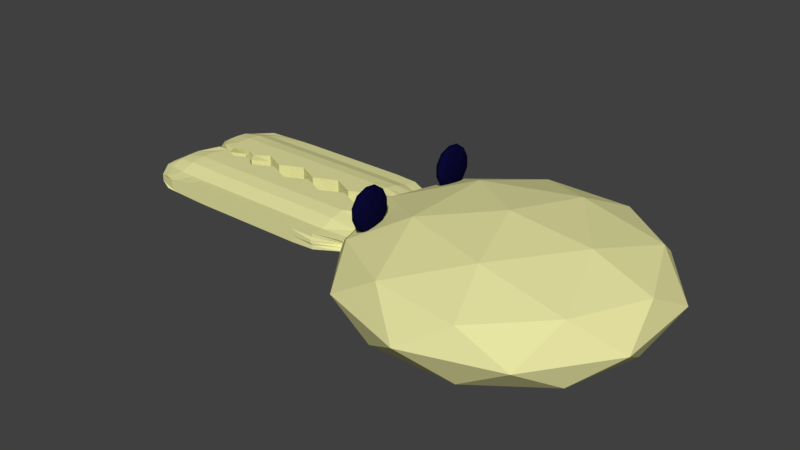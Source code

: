 # Source: fermentation_yeast_test.blend  (saved by Blender 2.78.0; exported with 4.5.12 LTS)
import bpy
from mathutils import Matrix  # noqa: F401  (used for matrix-valued properties, if any)

bpy.ops.wm.read_factory_settings(use_empty=True)
scene = bpy.context.scene
scene.name = 'Scene'

# ---- collections
col_collection_1 = bpy.data.collections.new('Collection 1'); scene.collection.children.link(col_collection_1)

# ---- materials (node trees are filled in below, after node groups)
mat_material_001 = bpy.data.materials.new('Material.001')
mat_material_001.alpha_threshold = 0.0
mat_material_001.use_transparent_shadow = False
mat_material_001.diffuse_color = (0.8, 0.7796, 0.3606, 1.0)
mat_material_001.roughness = 0.5
mat_material_002 = bpy.data.materials.new('Material.002')
mat_material_002.alpha_threshold = 0.0
mat_material_002.use_transparent_shadow = False
mat_material_002.diffuse_color = (0.8, 0.7796, 0.3606, 1.0)
mat_material_002.roughness = 0.5
mat_yeast_eyes = bpy.data.materials.new('yeast_eyes')
mat_yeast_eyes.alpha_threshold = 0.0
mat_yeast_eyes.use_transparent_shadow = False
mat_yeast_eyes.diffuse_color = (0.003094, 0.002734, 0.03106, 1.0)
mat_yeast_eyes.roughness = 0.5
mat_yeast_eyes.specular_intensity = 0.02083

# ---- material node trees

# ---- world
world_world = bpy.data.worlds.new('World'); scene.world = world_world
world_world.color = (0.05088, 0.05088, 0.05088)
world_world.use_sun_shadow = False
world_world.sun_shadow_jitter_overblur = 0.0
world_world.cycles.sampling_method = 'MANUAL'

# ---- meshes
me_icosphere = bpy.data.meshes.new('Icosphere')
me_icosphere.from_pydata([(1.192e-07, -4.967e-09, -0.3843), (0.7236, -0.5257, -0.1719), (-0.2764, -0.8506, -0.1719), (-0.8944, -4.967e-09, -0.1719), (-0.2764, 0.8506, -0.1719), (0.7236, 0.5257, -0.1719), (0.2764, -0.8506, 0.1719), (-0.7236, -0.5257, 0.1719), (-0.7236, 0.5257, 0.1719), (0.2764, 0.8506, 0.1719), (0.8944, -4.967e-09, 0.1719), (1.192e-07, -4.967e-09, 0.3843), (-0.1625, -0.5, -0.3269), (0.4253, -0.309, -0.3269), (0.2629, -0.809, -0.2021), (0.8506, -4.967e-09, -0.2021), (0.4253, 0.309, -0.3269), (-0.5257, -4.967e-09, -0.3269), (-0.6882, -0.5, -0.2021), (-0.1625, 0.5, -0.3269), (-0.6882, 0.5, -0.2021), (0.2629, 0.809, -0.2021), (0.9511, -0.309, 1.043e-07), (0.9511, 0.309, 1.043e-07), (1.192e-07, -1.0, 1.043e-07), (0.5878, -0.809, 1.043e-07), (-0.9511, -0.309, 1.043e-07), (-0.5878, -0.809, 1.043e-07), (-0.5878, 0.809, 1.043e-07), (-0.9511, 0.309, 1.043e-07), (0.5878, 0.809, 1.043e-07), (1.192e-07, 1.0, 1.043e-07), (0.6882, -0.5, 0.2021), (-0.2629, -0.809, 0.2021), (-0.8506, -4.967e-09, 0.2021), (-0.2629, 0.809, 0.2021), (0.6882, 0.5, 0.2021), (0.1625, -0.5, 0.3269), (0.5257, -4.967e-09, 0.3269), (-0.4253, -0.309, 0.3269), (-0.4253, 0.309, 0.3269), (0.1625, 0.5, 0.3269), (-2.334, 0.02933, -0.07684), (-2.334, 0.02907, 0.1244), (-2.332, 0.4848, -0.02075), (-2.332, 0.4848, 0.06555), (-0.7614, 0.06788, -0.05293), (-0.7614, 0.06788, 0.1027), (-0.8163, 0.3011, -0.01338), (-0.8163, 0.3011, 0.05956), (-2.417, 0.367, -0.02537), (-2.417, 0.2949, -0.05223), (-2.416, 0.2208, -0.05944), (-2.417, 0.1465, -0.05944), (-2.404, 0.05252, -0.03165), (-2.404, 0.05252, 0.004559), (-2.404, 0.05252, 0.04077), (-2.404, 0.05252, 0.07697), (-2.416, 0.1461, 0.1047), (-2.416, 0.2207, 0.1047), (-2.416, 0.295, 0.09829), (-2.417, 0.3673, 0.0743), (-2.402, 0.4635, 0.04261), (-2.402, 0.4635, 0.02589), (-2.402, 0.4634, 0.01108), (-2.402, 0.4637, -0.004295), (-1.043, 0.4746, -0.03113), (-1.353, 0.4836, -0.03426), (-1.656, 0.4852, -0.03426), (-1.959, 0.4869, -0.03426), (-1.959, 0.4869, 0.07539), (-1.656, 0.4852, 0.07539), (-1.353, 0.4836, 0.07539), (-1.043, 0.4746, 0.07298), (-0.8139, 0.2917, 0.03784), (-0.8075, 0.2657, 0.02689), (-0.8075, 0.2657, 0.02011), (-0.8139, 0.2917, 0.008924), (-0.7614, 0.14, -0.03684), (-0.7705, 0.2087, -0.02434), (-0.8054, 0.2623, -0.02008), (-0.812, 0.2765, -0.01859), (-0.812, 0.2765, 0.06452), (-0.8054, 0.2623, 0.06659), (-0.7705, 0.2087, 0.07506), (-0.7614, 0.14, 0.08864), (-0.766, 0.08753, 0.06434), (-0.7713, 0.1106, 0.03488), (-0.7713, 0.1106, 0.01416), (-0.766, 0.08753, -0.01485), (-1.961, 0.0921, -0.07722), (-1.658, 0.09533, -0.07722), (-1.355, 0.09365, -0.07722), (-1.052, 0.09197, -0.07722), (-1.052, 0.09197, 0.1268), (-1.355, 0.09365, 0.1268), (-1.658, 0.09533, 0.1268), (-1.961, 0.0921, 0.1268), (-1.046, 0.3866, 0.08048), (-1.051, 0.2967, 0.112), (-1.052, 0.2041, 0.1268), (-1.052, 0.1116, 0.1268), (-1.354, 0.391, 0.08372), (-1.354, 0.2984, 0.1141), (-1.355, 0.2058, 0.1268), (-1.355, 0.1133, 0.1268), (-1.657, 0.3927, 0.08372), (-1.657, 0.3001, 0.1141), (-1.658, 0.2075, 0.1268), (-1.658, 0.1149, 0.1268), (-1.96, 0.3943, 0.08372), (-1.96, 0.3018, 0.1141), (-1.961, 0.2092, 0.1268), (-1.961, 0.1166, 0.1268), (-1.96, 0.3943, -0.02939), (-1.96, 0.3018, -0.06261), (-1.961, 0.2092, -0.07722), (-1.961, 0.1166, -0.07722), (-1.657, 0.3927, -0.02939), (-1.657, 0.3001, -0.06261), (-1.658, 0.2075, -0.07722), (-1.658, 0.1149, -0.07722), (-1.354, 0.391, -0.02939), (-1.354, 0.2984, -0.06261), (-1.355, 0.2058, -0.07722), (-1.355, 0.1133, -0.07722), (-1.046, 0.3866, -0.02651), (-1.051, 0.2967, -0.06023), (-1.052, 0.2041, -0.07722), (-1.052, 0.1116, -0.07722), (-1.052, 0.09197, -0.03642), (-1.355, 0.09365, -0.03642), (-1.658, 0.09533, -0.03642), (-1.961, 0.0921, -0.03642), (-1.052, 0.09197, 0.004372), (-1.355, 0.09365, 0.004372), (-1.658, 0.09533, 0.004372), (-1.961, 0.0921, 0.004372), (-1.052, 0.09197, 0.04517), (-1.355, 0.09365, 0.04517), (-1.658, 0.09533, 0.04517), (-1.961, 0.0921, 0.04517), (-1.052, 0.09197, 0.08596), (-1.355, 0.09365, 0.08596), (-1.658, 0.09533, 0.08596), (-1.961, 0.0921, 0.08596), (-0.8102, 0.2706, 0.003691), (-0.8047, 0.2585, 0.003689), (-0.775, 0.213, -0.0003831), (-0.7667, 0.1534, -0.00578), (-0.8048, 0.2519, 0.02121), (-0.8022, 0.2458, 0.02124), (-0.7893, 0.2267, 0.02039), (-0.7782, 0.1818, 0.01766), (-0.8048, 0.2519, 0.02664), (-0.8022, 0.2458, 0.02705), (-0.7893, 0.2267, 0.02801), (-0.7782, 0.1818, 0.031), (-0.8102, 0.2706, 0.04292), (-0.8047, 0.2585, 0.04322), (-0.775, 0.213, 0.05035), (-0.7667, 0.1534, 0.05638), (-1.959, 0.4869, -0.01029), (-1.656, 0.4852, -0.01029), (-1.353, 0.4836, -0.01029), (-1.042, 0.4734, -0.007673), (-1.959, 0.4869, 0.01), (-1.656, 0.4852, 0.01), (-1.353, 0.4836, 0.01), (-1.05, 0.4819, 0.01047), (-1.959, 0.4869, 0.02917), (-1.656, 0.4852, 0.02917), (-1.353, 0.4836, 0.02917), (-1.05, 0.4819, 0.02967), (-1.959, 0.4869, 0.04981), (-1.656, 0.4852, 0.04981), (-1.353, 0.4836, 0.04981), (-1.042, 0.4734, 0.0481), (-2.495, 0.1716, -0.01698), (-2.495, 0.2295, -0.01698), (-2.494, 0.2874, -0.01683), (-2.494, 0.3453, -0.009278), (-2.495, 0.1716, 0.008545), (-2.495, 0.2295, 0.008545), (-2.494, 0.2874, 0.008545), (-2.494, 0.3453, 0.01167), (-2.495, 0.1716, 0.03407), (-2.495, 0.2295, 0.03407), (-2.494, 0.2874, 0.03407), (-2.494, 0.3453, 0.03106), (-2.495, 0.1716, 0.05959), (-2.495, 0.2295, 0.05959), (-2.494, 0.2874, 0.05948), (-2.494, 0.3453, 0.05306), (-2.144, 0.4879, -0.02781), (-2.146, 0.07411, 0.1262), (-2.144, 0.4879, 0.07004), (-2.146, 0.07411, -0.07772), (-2.178, 0.3955, 0.08446), (-2.178, 0.303, 0.1146), (-2.179, 0.2104, 0.1257), (-2.179, 0.1178, 0.1257), (-2.178, 0.3955, -0.03103), (-2.178, 0.303, -0.0655), (-2.179, 0.2104, -0.07823), (-2.179, 0.1178, -0.07823), (-2.177, 0.07428, -0.0374), (-2.177, 0.07428, 0.003399), (-2.177, 0.07428, 0.04419), (-2.177, 0.07428, 0.08499), (-2.175, 0.4881, -0.009506), (-2.175, 0.4881, 0.009512), (-2.175, 0.4881, 0.02755), (-2.175, 0.4881, 0.0473), (-1.808, 0.4861, -0.03426), (-1.808, 0.4861, 0.07539), (-1.81, 0.0232, -0.07722), (-1.81, 0.0232, 0.1268), (-1.808, 0.3935, 0.08372), (-1.809, 0.3009, 0.1141), (-1.809, 0.2083, 0.1268), (-1.81, 0.1158, 0.1268), (-1.808, 0.3935, -0.02939), (-1.809, 0.3009, -0.06261), (-1.809, 0.2083, -0.07722), (-1.81, 0.1158, -0.07722), (-1.81, 0.0232, -0.03642), (-1.81, 0.0232, 0.004372), (-1.81, 0.0232, 0.04517), (-1.81, 0.0232, 0.08596), (-1.808, 0.4861, -0.01029), (-1.808, 0.4861, 0.01), (-1.808, 0.4861, 0.02917), (-1.808, 0.4861, 0.04981), (-1.505, 0.4844, -0.03426), (-1.505, 0.4844, 0.07539), (-1.507, 0.02152, -0.07722), (-1.507, 0.02152, 0.1268), (-1.505, 0.3918, 0.08372), (-1.506, 0.2992, 0.1141), (-1.506, 0.2067, 0.1268), (-1.507, 0.1141, 0.1268), (-1.505, 0.3918, -0.02939), (-1.506, 0.2992, -0.06261), (-1.506, 0.2067, -0.07722), (-1.507, 0.1141, -0.07722), (-1.507, 0.02152, -0.03642), (-1.507, 0.02152, 0.004372), (-1.507, 0.02152, 0.04517), (-1.507, 0.02152, 0.08596), (-1.505, 0.4844, -0.01029), (-1.505, 0.4844, 0.01), (-1.505, 0.4844, 0.02917), (-1.505, 0.4844, 0.04981), (-1.202, 0.4827, -0.03426), (-1.202, 0.4827, 0.07539), (-1.204, 0.01984, -0.07722), (-1.204, 0.01984, 0.1268), (-1.202, 0.3901, 0.08372), (-1.203, 0.2976, 0.1141), (-1.203, 0.205, 0.1268), (-1.204, 0.1124, 0.1268), (-1.202, 0.3901, -0.02939), (-1.203, 0.2976, -0.06261), (-1.203, 0.205, -0.07722), (-1.204, 0.1124, -0.07722), (-1.204, 0.01984, -0.03642), (-1.204, 0.01984, 0.004372), (-1.204, 0.01984, 0.04517), (-1.204, 0.01984, 0.08596), (-1.202, 0.4827, -0.01029), (-1.202, 0.4827, 0.01), (-1.202, 0.4827, 0.02917), (-1.202, 0.4827, 0.04981), (-0.8769, 0.4053, 0.05857), (-0.8979, 0.02545, -0.07382), (-0.8769, 0.4053, -0.0124), (-0.8979, 0.02545, 0.1234), (-0.8937, 0.35, 0.06123), (-0.8861, 0.279, 0.07251), (-0.8911, 0.2062, 0.09125), (-0.8974, 0.1151, 0.1213), (-0.8937, 0.35, -0.01165), (-0.8861, 0.279, -0.02364), (-0.8911, 0.2062, -0.0395), (-0.8974, 0.1151, -0.07161), (-0.8971, 0.02723, -0.03389), (-0.9013, 0.01819, 0.004375), (-0.9013, 0.01819, 0.04516), (-0.8971, 0.02723, 0.08343), (-0.8684, 0.3865, 0.006711), (-0.8592, 0.3664, 0.0174), (-0.8592, 0.3664, 0.02906), (-0.8684, 0.3865, 0.03948), (-2.052, 0.4874, 0.07367), (-2.054, 0.02455, -0.07747), (-2.069, 0.3949, 0.08365), (-2.069, 0.3024, 0.114), (-2.07, 0.2098, 0.1262), (-2.07, 0.1172, 0.1262), (-2.067, 0.4875, -0.01021), (-2.067, 0.4875, 0.00971), (-2.067, 0.4875, 0.02854), (-2.067, 0.4875, 0.04889), (-2.052, 0.4874, -0.03258), (-2.054, 0.02455, 0.1265), (-2.069, 0.3949, -0.0297), (-2.069, 0.3024, -0.06361), (-2.07, 0.2098, -0.07773), (-2.07, 0.1172, -0.07773), (-2.07, 0.02463, -0.03691), (-2.07, 0.02463, 0.003886), (-2.07, 0.02463, 0.04468), (-2.07, 0.02463, 0.08548), (-2.236, 0.4884, -0.02145), (-2.239, 0.02557, 0.126), (-2.288, 0.3958, -0.03266), (-2.288, 0.3035, -0.06697), (-2.288, 0.211, -0.07871), (-2.289, 0.1185, -0.07871), (-2.285, 0.02583, -0.03788), (-2.285, 0.02583, 0.002913), (-2.285, 0.02583, 0.04371), (-2.285, 0.02583, 0.0845), (-2.236, 0.4884, 0.06664), (-2.239, 0.02557, -0.07798), (-2.287, 0.3959, 0.08488), (-2.288, 0.3036, 0.1149), (-2.288, 0.211, 0.1252), (-2.289, 0.1184, 0.1252), (-2.282, 0.4887, -0.00859), (-2.282, 0.4887, 0.009443), (-2.282, 0.4887, 0.02668), (-2.282, 0.4887, 0.04585), (-2.333, -0.01679, 0.1254), (-2.333, -0.01653, -0.07586), (-2.334, -0.4722, 0.06929), (-2.334, -0.4722, -0.01701), (-0.7612, -0.06405, 0.1015), (-0.7612, -0.06405, -0.05416), (-0.8173, -0.2969, 0.06192), (-0.8173, -0.2969, -0.01102), (-2.419, -0.354, 0.07391), (-2.418, -0.2819, 0.1008), (-2.417, -0.2078, 0.108), (-2.417, -0.1335, 0.108), (-2.404, -0.03959, 0.08019), (-2.404, -0.03959, 0.04398), (-2.404, -0.03959, 0.007774), (-2.404, -0.03959, -0.02843), (-2.417, -0.1331, -0.05616), (-2.417, -0.2077, -0.05616), (-2.417, -0.282, -0.04975), (-2.418, -0.3543, -0.02577), (-2.404, -0.4505, 0.005929), (-2.404, -0.4506, 0.02265), (-2.404, -0.4504, 0.03746), (-2.404, -0.4508, 0.05283), (-1.045, -0.4692, 0.07967), (-1.355, -0.4764, 0.0828), (-1.658, -0.4764, 0.0828), (-1.961, -0.4764, 0.0828), (-1.961, -0.4764, -0.02685), (-1.658, -0.4764, -0.02685), (-1.355, -0.4764, -0.02685), (-1.045, -0.4692, -0.02444), (-0.8149, -0.2876, 0.0107), (-0.8083, -0.2616, 0.02165), (-0.8083, -0.2616, 0.02843), (-0.8149, -0.2876, 0.03962), (-0.7615, -0.1361, 0.08538), (-0.771, -0.2048, 0.07288), (-0.8062, -0.2582, 0.06862), (-0.8128, -0.2724, 0.06713), (-0.8128, -0.2724, -0.01598), (-0.8062, -0.2582, -0.01805), (-0.771, -0.2048, -0.02652), (-0.7615, -0.1361, -0.0401), (-0.7658, -0.08368, -0.01581), (-0.7713, -0.1067, 0.01366), (-0.7713, -0.1067, 0.03438), (-0.7658, -0.08368, 0.06339), (-1.961, -0.08163, 0.1258), (-1.658, -0.08653, 0.1258), (-1.355, -0.08653, 0.1258), (-1.052, -0.08653, 0.1258), (-1.052, -0.08653, -0.07822), (-1.355, -0.08653, -0.07822), (-1.658, -0.08653, -0.07822), (-1.961, -0.08163, -0.07822), (-1.048, -0.3812, -0.03194), (-1.052, -0.2913, -0.06346), (-1.052, -0.1987, -0.07822), (-1.052, -0.1061, -0.07822), (-1.355, -0.3839, -0.03518), (-1.355, -0.2913, -0.06555), (-1.355, -0.1987, -0.07822), (-1.355, -0.1061, -0.07822), (-1.658, -0.3839, -0.03518), (-1.658, -0.2913, -0.06555), (-1.658, -0.1987, -0.07822), (-1.658, -0.1061, -0.07822), (-1.961, -0.3839, -0.03518), (-1.961, -0.2913, -0.06555), (-1.961, -0.1987, -0.07822), (-1.961, -0.1061, -0.07822), (-1.961, -0.3839, 0.07793), (-1.961, -0.2913, 0.1112), (-1.961, -0.1987, 0.1258), (-1.961, -0.1061, 0.1258), (-1.658, -0.3839, 0.07793), (-1.658, -0.2913, 0.1112), (-1.658, -0.1987, 0.1258), (-1.658, -0.1061, 0.1258), (-1.355, -0.3839, 0.07793), (-1.355, -0.2913, 0.1112), (-1.355, -0.1987, 0.1258), (-1.355, -0.1061, 0.1258), (-1.048, -0.3812, 0.07505), (-1.052, -0.2913, 0.1088), (-1.052, -0.1987, 0.1258), (-1.052, -0.1061, 0.1258), (-1.052, -0.08653, 0.08496), (-1.355, -0.08653, 0.08496), (-1.658, -0.08653, 0.08496), (-1.961, -0.08163, 0.08496), (-1.052, -0.08653, 0.04417), (-1.355, -0.08653, 0.04417), (-1.658, -0.08653, 0.04417), (-1.961, -0.08163, 0.04417), (-1.052, -0.08653, 0.003373), (-1.355, -0.08653, 0.003373), (-1.658, -0.08653, 0.003373), (-1.961, -0.08163, 0.003373), (-1.052, -0.08653, -0.03742), (-1.355, -0.08653, -0.03742), (-1.658, -0.08653, -0.03742), (-1.961, -0.08163, -0.03742), (-0.8111, -0.2665, 0.04485), (-0.8055, -0.2544, 0.04485), (-0.7755, -0.2091, 0.04892), (-0.767, -0.1495, 0.05432), (-0.8055, -0.2479, 0.02733), (-0.8029, -0.2418, 0.0273), (-0.7899, -0.2227, 0.02815), (-0.7785, -0.1779, 0.03088), (-0.8055, -0.2479, 0.0219), (-0.8029, -0.2418, 0.02149), (-0.7899, -0.2227, 0.02053), (-0.7785, -0.1779, 0.01754), (-0.8111, -0.2665, 0.005621), (-0.8055, -0.2544, 0.005324), (-0.7755, -0.2091, -0.001813), (-0.767, -0.1495, -0.00784), (-1.961, -0.4764, 0.05883), (-1.658, -0.4764, 0.05883), (-1.355, -0.4764, 0.05883), (-1.044, -0.468, 0.05621), (-1.961, -0.4764, 0.03854), (-1.658, -0.4764, 0.03854), (-1.355, -0.4764, 0.03854), (-1.052, -0.4764, 0.03807), (-1.961, -0.4764, 0.01937), (-1.658, -0.4764, 0.01937), (-1.355, -0.4764, 0.01937), (-1.052, -0.4764, 0.01887), (-1.961, -0.4764, -0.001268), (-1.658, -0.4764, -0.001268), (-1.355, -0.4764, -0.001268), (-1.044, -0.468, 0.0004368), (-2.495, -0.1581, 0.06552), (-2.495, -0.216, 0.06552), (-2.495, -0.274, 0.06536), (-2.495, -0.3319, 0.05782), (-2.495, -0.1581, 0.03999), (-2.495, -0.216, 0.03999), (-2.495, -0.274, 0.03999), (-2.495, -0.3319, 0.03687), (-2.495, -0.1581, 0.01447), (-2.495, -0.216, 0.01447), (-2.495, -0.274, 0.01447), (-2.495, -0.3319, 0.01747), (-2.495, -0.1581, -0.01105), (-2.495, -0.216, -0.01105), (-2.495, -0.274, -0.01094), (-2.495, -0.3319, -0.004523), (-2.146, -0.4764, 0.07635), (-2.146, -0.06261, -0.07771), (-2.146, -0.4764, -0.0215), (-2.146, -0.06261, 0.1263), (-2.179, -0.3839, -0.03592), (-2.179, -0.2913, -0.06608), (-2.179, -0.1987, -0.0772), (-2.179, -0.1061, -0.0772), (-2.179, -0.3839, 0.07957), (-2.179, -0.2913, 0.114), (-2.179, -0.1987, 0.1268), (-2.179, -0.1061, 0.1268), (-2.177, -0.06261, 0.08594), (-2.177, -0.06261, 0.04514), (-2.177, -0.06261, 0.004346), (-2.177, -0.06261, -0.03645), (-2.177, -0.4764, 0.05805), (-2.177, -0.4764, 0.03903), (-2.177, -0.4764, 0.02098), (-2.177, -0.4764, 0.001241), (-1.81, -0.4764, 0.0828), (-1.81, -0.4764, -0.02685), (-1.81, -0.01356, 0.1258), (-1.81, -0.01356, -0.07822), (-1.81, -0.3839, -0.03518), (-1.81, -0.2913, -0.06555), (-1.81, -0.1987, -0.07822), (-1.81, -0.1061, -0.07822), (-1.81, -0.3839, 0.07793), (-1.81, -0.2913, 0.1112), (-1.81, -0.1987, 0.1258), (-1.81, -0.1061, 0.1258), (-1.81, -0.01356, 0.08496), (-1.81, -0.01356, 0.04417), (-1.81, -0.01356, 0.003373), (-1.81, -0.01356, -0.03742), (-1.81, -0.4764, 0.05883), (-1.81, -0.4764, 0.03854), (-1.81, -0.4764, 0.01937), (-1.81, -0.4764, -0.001268), (-1.507, -0.4764, 0.0828), (-1.507, -0.4764, -0.02685), (-1.507, -0.01356, 0.1258), (-1.507, -0.01356, -0.07822), (-1.507, -0.3839, -0.03518), (-1.507, -0.2913, -0.06555), (-1.507, -0.1987, -0.07822), (-1.507, -0.1061, -0.07822), (-1.507, -0.3839, 0.07793), (-1.507, -0.2913, 0.1112), (-1.507, -0.1987, 0.1258), (-1.507, -0.1061, 0.1258), (-1.507, -0.01356, 0.08496), (-1.507, -0.01356, 0.04417), (-1.507, -0.01356, 0.003373), (-1.507, -0.01356, -0.03742), (-1.507, -0.4764, 0.05883), (-1.507, -0.4764, 0.03854), (-1.507, -0.4764, 0.01937), (-1.507, -0.4764, -0.001268), (-1.204, -0.4764, 0.0828), (-1.204, -0.4764, -0.02685), (-1.204, -0.01356, 0.1258), (-1.204, -0.01356, -0.07822), (-1.204, -0.3839, -0.03518), (-1.204, -0.2913, -0.06555), (-1.204, -0.1987, -0.07822), (-1.204, -0.1061, -0.07822), (-1.204, -0.3839, 0.07793), (-1.204, -0.2913, 0.1112), (-1.204, -0.1987, 0.1258), (-1.204, -0.1061, 0.1258), (-1.204, -0.01356, 0.08496), (-1.204, -0.01356, 0.04417), (-1.204, -0.01356, 0.003373), (-1.204, -0.01356, -0.03742), (-1.204, -0.4764, 0.05883), (-1.204, -0.4764, 0.03854), (-1.204, -0.4764, 0.01937), (-1.204, -0.4764, -0.001268), (-0.8785, -0.4009, -0.01003), (-0.8974, -0.02087, 0.1224), (-0.8785, -0.4009, 0.06094), (-0.8974, -0.02087, -0.07482), (-0.895, -0.3454, -0.01269), (-0.887, -0.2745, -0.02397), (-0.8916, -0.2017, -0.04271), (-0.8974, -0.1105, -0.07278), (-0.895, -0.3454, 0.06019), (-0.887, -0.2745, 0.07218), (-0.8916, -0.2017, 0.08804), (-0.8974, -0.1105, 0.1201), (-0.8966, -0.02265, 0.08243), (-0.9007, -0.01359, 0.04416), (-0.9007, -0.01359, 0.003376), (-0.8966, -0.02265, -0.03489), (-0.8699, -0.382, 0.04183), (-0.8606, -0.3621, 0.03114), (-0.8606, -0.3621, 0.01948), (-0.8699, -0.382, 0.009057), (-2.054, -0.4764, -0.02513), (-2.054, -0.01356, 0.126), (-2.07, -0.3839, -0.03511), (-2.07, -0.2913, -0.06544), (-2.07, -0.1987, -0.07771), (-2.07, -0.1061, -0.07771), (-2.069, -0.4764, 0.05875), (-2.069, -0.4764, 0.03883), (-2.069, -0.4764, 0.02), (-2.069, -0.4764, -0.0003463), (-2.054, -0.4764, 0.08112), (-2.054, -0.01356, -0.07796), (-2.07, -0.3839, 0.07824), (-2.07, -0.2913, 0.1121), (-2.07, -0.1987, 0.1263), (-2.07, -0.1061, 0.1263), (-2.069, -0.01356, 0.08545), (-2.069, -0.01356, 0.04465), (-2.069, -0.01356, 0.003859), (-2.069, -0.01356, -0.03694), (-2.239, -0.4764, 0.06999), (-2.239, -0.01356, -0.07746), (-2.289, -0.3835, 0.0812), (-2.289, -0.2912, 0.1155), (-2.289, -0.1987, 0.1273), (-2.289, -0.1062, 0.1273), (-2.284, -0.01356, 0.08642), (-2.284, -0.01356, 0.04563), (-2.284, -0.01356, 0.004832), (-2.284, -0.01356, -0.03596), (-2.239, -0.4764, -0.0181), (-2.239, -0.01356, 0.1265), (-2.289, -0.3836, -0.03634), (-2.289, -0.2913, -0.06641), (-2.289, -0.1987, -0.07668), (-2.289, -0.1062, -0.07668), (-2.284, -0.4764, 0.05713), (-2.284, -0.4764, 0.0391), (-2.284, -0.4764, 0.02186), (-2.284, -0.4764, 0.002692), (-0.6107, 0.3589, 0.329), (-0.6416, 0.284, 0.4318), (-0.6406, 0.2377, 0.2894), (-0.64, 0.3589, 0.2014), (-0.6406, 0.48, 0.2894), (-0.6416, 0.4337, 0.4318), (-0.6901, 0.2377, 0.3678), (-0.6891, 0.284, 0.2254), (-0.6891, 0.4337, 0.2254), (-0.6901, 0.48, 0.3678), (-0.6908, 0.3589, 0.4558), (-0.7201, 0.3589, 0.3282), (-0.6187, 0.2877, 0.3058), (-0.6193, 0.3149, 0.3895), (-0.6369, 0.2437, 0.3663), (-0.6375, 0.3589, 0.45), (-0.6193, 0.4029, 0.3895), (-0.6183, 0.3589, 0.2541), (-0.6359, 0.2877, 0.2308), (-0.6187, 0.4301, 0.3058), (-0.6359, 0.4301, 0.2308), (-0.6369, 0.4741, 0.3663), (-0.6663, 0.3149, 0.464), (-0.6663, 0.4029, 0.464), (-0.6654, 0.2165, 0.3286), (-0.666, 0.2437, 0.4123), (-0.6644, 0.3149, 0.1932), (-0.6648, 0.2437, 0.2449), (-0.6648, 0.4741, 0.2449), (-0.6644, 0.4029, 0.1932), (-0.666, 0.4741, 0.4123), (-0.6654, 0.5012, 0.3286), (-0.6949, 0.2877, 0.4264), (-0.6939, 0.2437, 0.291), (-0.6933, 0.3589, 0.2073), (-0.6939, 0.4741, 0.291), (-0.6949, 0.4301, 0.4264), (-0.7121, 0.2877, 0.3514), (-0.7125, 0.3589, 0.4032), (-0.7115, 0.3149, 0.2677), (-0.7115, 0.4029, 0.2677), (-0.7121, 0.4301, 0.3514), (-0.6107, -0.3908, 0.329), (-0.6416, -0.4657, 0.4318), (-0.6406, -0.5119, 0.2894), (-0.64, -0.3908, 0.2014), (-0.6406, -0.2697, 0.2894), (-0.6416, -0.316, 0.4318), (-0.6901, -0.5119, 0.3678), (-0.6891, -0.4657, 0.2254), (-0.6891, -0.316, 0.2254), (-0.6901, -0.2697, 0.3678), (-0.6908, -0.3908, 0.4558), (-0.7201, -0.3908, 0.3282), (-0.6187, -0.462, 0.3058), (-0.6193, -0.4348, 0.3895), (-0.6369, -0.506, 0.3663), (-0.6375, -0.3908, 0.45), (-0.6193, -0.3468, 0.3895), (-0.6183, -0.3908, 0.2541), (-0.6359, -0.462, 0.2308), (-0.6187, -0.3196, 0.3058), (-0.6359, -0.3196, 0.2308), (-0.6369, -0.2756, 0.3663), (-0.6663, -0.4348, 0.464), (-0.6663, -0.3468, 0.464), (-0.6654, -0.5332, 0.3286), (-0.666, -0.506, 0.4123), (-0.6644, -0.4348, 0.1932), (-0.6648, -0.506, 0.2449), (-0.6648, -0.2756, 0.2449), (-0.6644, -0.3468, 0.1932), (-0.666, -0.2756, 0.4123), (-0.6654, -0.2484, 0.3286), (-0.6949, -0.462, 0.4264), (-0.6939, -0.506, 0.291), (-0.6933, -0.3908, 0.2073), (-0.6939, -0.2756, 0.291), (-0.6949, -0.3196, 0.4264), (-0.7121, -0.462, 0.3514), (-0.7125, -0.3908, 0.4032), (-0.7115, -0.4348, 0.2677), (-0.7115, -0.3468, 0.2677), (-0.7121, -0.3196, 0.3514)], [], [(0, 13, 12), (1, 13, 15), (0, 12, 17), (0, 17, 19), (0, 19, 16), (1, 15, 22), (2, 14, 24), (3, 18, 26), (4, 20, 28), (5, 21, 30), (1, 22, 25), (2, 24, 27), (3, 26, 29), (4, 28, 31), (5, 30, 23), (6, 32, 37), (7, 33, 39), (8, 34, 40), (9, 35, 41), (10, 36, 38), (38, 41, 11), (38, 36, 41), (36, 9, 41), (41, 40, 11), (41, 35, 40), (35, 8, 40), (40, 39, 11), (40, 34, 39), (34, 7, 39), (39, 37, 11), (39, 33, 37), (33, 6, 37), (37, 38, 11), (37, 32, 38), (32, 10, 38), (23, 36, 10), (23, 30, 36), (30, 9, 36), (31, 35, 9), (31, 28, 35), (28, 8, 35), (29, 34, 8), (29, 26, 34), (26, 7, 34), (27, 33, 7), (27, 24, 33), (24, 6, 33), (25, 32, 6), (25, 22, 32), (22, 10, 32), (30, 31, 9), (30, 21, 31), (21, 4, 31), (28, 29, 8), (28, 20, 29), (20, 3, 29), (26, 27, 7), (26, 18, 27), (18, 2, 27), (24, 25, 6), (24, 14, 25), (14, 1, 25), (22, 23, 10), (22, 15, 23), (15, 5, 23), (16, 21, 5), (16, 19, 21), (19, 4, 21), (19, 20, 4), (19, 17, 20), (17, 3, 20), (17, 18, 3), (17, 12, 18), (12, 2, 18), (15, 16, 5), (15, 13, 16), (13, 0, 16), (12, 14, 2), (12, 13, 14), (13, 1, 14), (193, 61, 45, 62), (293, 274, 49, 74), (161, 85, 47, 86), (323, 315, 43, 57), (285, 78, 46, 275), (329, 58, 43, 315), (281, 101, 94, 277), (261, 105, 95, 257), (241, 109, 96, 237), (221, 113, 97, 217), (274, 73, 98, 278), (278, 98, 99, 279), (279, 99, 100, 280), (280, 100, 101, 281), (255, 72, 102, 258), (258, 102, 103, 259), (259, 103, 104, 260), (260, 104, 105, 261), (235, 71, 106, 238), (238, 106, 107, 239), (239, 107, 108, 240), (240, 108, 109, 241), (215, 70, 110, 218), (218, 110, 111, 219), (219, 111, 112, 220), (220, 112, 113, 221), (324, 45, 61, 326), (326, 61, 60, 327), (327, 60, 59, 328), (328, 59, 58, 329), (309, 117, 90, 295), (225, 121, 91, 216), (245, 125, 92, 236), (265, 129, 93, 256), (304, 69, 114, 306), (306, 114, 115, 307), (307, 115, 116, 308), (308, 116, 117, 309), (214, 68, 118, 222), (222, 118, 119, 223), (223, 119, 120, 224), (224, 120, 121, 225), (234, 67, 122, 242), (242, 122, 123, 243), (243, 123, 124, 244), (244, 124, 125, 245), (254, 66, 126, 262), (262, 126, 127, 263), (263, 127, 128, 264), (264, 128, 129, 265), (276, 48, 81, 282), (282, 81, 80, 283), (283, 80, 79, 284), (284, 79, 78, 285), (325, 320, 54, 42), (320, 321, 55, 54), (321, 322, 56, 55), (322, 323, 57, 56), (275, 286, 130, 93), (256, 266, 131, 92), (236, 246, 132, 91), (216, 226, 133, 90), (286, 287, 134, 130), (266, 267, 135, 131), (246, 247, 136, 132), (226, 227, 137, 133), (287, 288, 138, 134), (267, 268, 139, 135), (247, 248, 140, 136), (227, 228, 141, 137), (288, 289, 142, 138), (268, 269, 143, 139), (248, 249, 144, 140), (228, 229, 145, 141), (289, 277, 94, 142), (269, 257, 95, 143), (249, 237, 96, 144), (229, 217, 97, 145), (78, 149, 89, 46), (149, 153, 88, 89), (153, 157, 87, 88), (157, 161, 86, 87), (48, 77, 146, 81), (81, 146, 147, 80), (80, 147, 148, 79), (79, 148, 149, 78), (77, 76, 150, 146), (146, 150, 151, 147), (147, 151, 152, 148), (148, 152, 153, 149), (76, 75, 154, 150), (150, 154, 155, 151), (151, 155, 156, 152), (152, 156, 157, 153), (75, 74, 158, 154), (154, 158, 159, 155), (155, 159, 160, 156), (156, 160, 161, 157), (74, 49, 82, 158), (158, 82, 83, 159), (159, 83, 84, 160), (160, 84, 85, 161), (276, 290, 77, 48), (290, 291, 76, 77), (291, 292, 75, 76), (292, 293, 74, 75), (304, 300, 162, 69), (214, 230, 163, 68), (234, 250, 164, 67), (254, 270, 165, 66), (300, 301, 166, 162), (230, 231, 167, 163), (250, 251, 168, 164), (270, 271, 169, 165), (301, 302, 170, 166), (231, 232, 171, 167), (251, 252, 172, 168), (271, 272, 173, 169), (302, 303, 174, 170), (232, 233, 175, 171), (252, 253, 176, 172), (272, 273, 177, 173), (303, 294, 70, 174), (233, 215, 71, 175), (253, 235, 72, 176), (273, 255, 73, 177), (50, 181, 65, 44), (181, 185, 64, 65), (185, 189, 63, 64), (189, 193, 62, 63), (42, 54, 178, 53), (53, 178, 179, 52), (52, 179, 180, 51), (51, 180, 181, 50), (54, 55, 182, 178), (178, 182, 183, 179), (179, 183, 184, 180), (180, 184, 185, 181), (55, 56, 186, 182), (182, 186, 187, 183), (183, 187, 188, 184), (184, 188, 189, 185), (56, 57, 190, 186), (186, 190, 191, 187), (187, 191, 192, 188), (188, 192, 193, 189), (57, 43, 58, 190), (190, 58, 59, 191), (191, 59, 60, 192), (192, 60, 61, 193), (333, 324, 196, 213), (332, 333, 213, 212), (331, 332, 212, 211), (330, 331, 211, 210), (314, 330, 210, 194), (312, 313, 209, 208), (311, 312, 208, 207), (310, 311, 207, 206), (295, 310, 206, 197), (318, 204, 205, 319), (317, 203, 204, 318), (316, 202, 203, 317), (314, 194, 202, 316), (319, 205, 197, 325), (298, 200, 201, 299), (297, 199, 200, 298), (296, 198, 199, 297), (294, 196, 198, 296), (299, 201, 195, 305), (313, 305, 195, 209), (174, 70, 215, 233), (170, 174, 233, 232), (166, 170, 232, 231), (162, 166, 231, 230), (69, 162, 230, 214), (144, 96, 217, 229), (140, 144, 229, 228), (136, 140, 228, 227), (132, 136, 227, 226), (91, 132, 226, 216), (116, 224, 225, 117), (115, 223, 224, 116), (114, 222, 223, 115), (69, 214, 222, 114), (117, 225, 216, 90), (108, 220, 221, 109), (107, 219, 220, 108), (106, 218, 219, 107), (71, 215, 218, 106), (109, 221, 217, 96), (175, 71, 235, 253), (171, 175, 253, 252), (167, 171, 252, 251), (163, 167, 251, 250), (68, 163, 250, 234), (143, 95, 237, 249), (139, 143, 249, 248), (135, 139, 248, 247), (131, 135, 247, 246), (92, 131, 246, 236), (120, 244, 245, 121), (119, 243, 244, 120), (118, 242, 243, 119), (68, 234, 242, 118), (121, 245, 236, 91), (104, 240, 241, 105), (103, 239, 240, 104), (102, 238, 239, 103), (72, 235, 238, 102), (105, 241, 237, 95), (176, 72, 255, 273), (172, 176, 273, 272), (168, 172, 272, 271), (164, 168, 271, 270), (67, 164, 270, 254), (142, 94, 257, 269), (138, 142, 269, 268), (134, 138, 268, 267), (130, 134, 267, 266), (93, 130, 266, 256), (124, 264, 265, 125), (123, 263, 264, 124), (122, 262, 263, 123), (67, 254, 262, 122), (125, 265, 256, 92), (100, 260, 261, 101), (99, 259, 260, 100), (98, 258, 259, 99), (73, 255, 258, 98), (101, 261, 257, 94), (173, 177, 293, 292), (169, 173, 292, 291), (165, 169, 291, 290), (66, 165, 290, 276), (86, 47, 277, 289), (87, 86, 289, 288), (88, 87, 288, 287), (89, 88, 287, 286), (46, 89, 286, 275), (128, 284, 285, 129), (127, 283, 284, 128), (126, 282, 283, 127), (66, 276, 282, 126), (84, 280, 281, 85), (83, 279, 280, 84), (82, 278, 279, 83), (49, 274, 278, 82), (85, 281, 277, 47), (129, 285, 275, 93), (177, 73, 274, 293), (145, 97, 305, 313), (113, 299, 305, 97), (70, 294, 296, 110), (110, 296, 297, 111), (111, 297, 298, 112), (112, 298, 299, 113), (90, 133, 310, 295), (133, 137, 311, 310), (137, 141, 312, 311), (141, 145, 313, 312), (213, 196, 294, 303), (212, 213, 303, 302), (211, 212, 302, 301), (210, 211, 301, 300), (194, 210, 300, 304), (204, 308, 309, 205), (203, 307, 308, 204), (202, 306, 307, 203), (194, 304, 306, 202), (205, 309, 295, 197), (53, 319, 325, 42), (44, 314, 316, 50), (50, 316, 317, 51), (51, 317, 318, 52), (52, 318, 319, 53), (44, 65, 330, 314), (65, 64, 331, 330), (64, 63, 332, 331), (63, 62, 333, 332), (62, 45, 324, 333), (208, 209, 323, 322), (207, 208, 322, 321), (206, 207, 321, 320), (197, 206, 320, 325), (200, 328, 329, 201), (199, 327, 328, 200), (198, 326, 327, 199), (196, 324, 326, 198), (201, 329, 315, 195), (209, 195, 315, 323), (485, 353, 337, 354), (585, 566, 341, 366), (453, 377, 339, 378), (615, 607, 335, 349), (577, 370, 338, 567), (621, 350, 335, 607), (573, 393, 386, 569), (553, 397, 387, 549), (533, 401, 388, 529), (513, 405, 389, 509), (566, 365, 390, 570), (570, 390, 391, 571), (571, 391, 392, 572), (572, 392, 393, 573), (547, 364, 394, 550), (550, 394, 395, 551), (551, 395, 396, 552), (552, 396, 397, 553), (527, 363, 398, 530), (530, 398, 399, 531), (531, 399, 400, 532), (532, 400, 401, 533), (507, 362, 402, 510), (510, 402, 403, 511), (511, 403, 404, 512), (512, 404, 405, 513), (616, 337, 353, 618), (618, 353, 352, 619), (619, 352, 351, 620), (620, 351, 350, 621), (601, 409, 382, 587), (517, 413, 383, 508), (537, 417, 384, 528), (557, 421, 385, 548), (596, 361, 406, 598), (598, 406, 407, 599), (599, 407, 408, 600), (600, 408, 409, 601), (506, 360, 410, 514), (514, 410, 411, 515), (515, 411, 412, 516), (516, 412, 413, 517), (526, 359, 414, 534), (534, 414, 415, 535), (535, 415, 416, 536), (536, 416, 417, 537), (546, 358, 418, 554), (554, 418, 419, 555), (555, 419, 420, 556), (556, 420, 421, 557), (568, 340, 373, 574), (574, 373, 372, 575), (575, 372, 371, 576), (576, 371, 370, 577), (617, 612, 346, 334), (612, 613, 347, 346), (613, 614, 348, 347), (614, 615, 349, 348), (567, 578, 422, 385), (548, 558, 423, 384), (528, 538, 424, 383), (508, 518, 425, 382), (578, 579, 426, 422), (558, 559, 427, 423), (538, 539, 428, 424), (518, 519, 429, 425), (579, 580, 430, 426), (559, 560, 431, 427), (539, 540, 432, 428), (519, 520, 433, 429), (580, 581, 434, 430), (560, 561, 435, 431), (540, 541, 436, 432), (520, 521, 437, 433), (581, 569, 386, 434), (561, 549, 387, 435), (541, 529, 388, 436), (521, 509, 389, 437), (370, 441, 381, 338), (441, 445, 380, 381), (445, 449, 379, 380), (449, 453, 378, 379), (340, 369, 438, 373), (373, 438, 439, 372), (372, 439, 440, 371), (371, 440, 441, 370), (369, 368, 442, 438), (438, 442, 443, 439), (439, 443, 444, 440), (440, 444, 445, 441), (368, 367, 446, 442), (442, 446, 447, 443), (443, 447, 448, 444), (444, 448, 449, 445), (367, 366, 450, 446), (446, 450, 451, 447), (447, 451, 452, 448), (448, 452, 453, 449), (366, 341, 374, 450), (450, 374, 375, 451), (451, 375, 376, 452), (452, 376, 377, 453), (568, 582, 369, 340), (582, 583, 368, 369), (583, 584, 367, 368), (584, 585, 366, 367), (596, 592, 454, 361), (506, 522, 455, 360), (526, 542, 456, 359), (546, 562, 457, 358), (592, 593, 458, 454), (522, 523, 459, 455), (542, 543, 460, 456), (562, 563, 461, 457), (593, 594, 462, 458), (523, 524, 463, 459), (543, 544, 464, 460), (563, 564, 465, 461), (594, 595, 466, 462), (524, 525, 467, 463), (544, 545, 468, 464), (564, 565, 469, 465), (595, 586, 362, 466), (525, 507, 363, 467), (545, 527, 364, 468), (565, 547, 365, 469), (342, 473, 357, 336), (473, 477, 356, 357), (477, 481, 355, 356), (481, 485, 354, 355), (334, 346, 470, 345), (345, 470, 471, 344), (344, 471, 472, 343), (343, 472, 473, 342), (346, 347, 474, 470), (470, 474, 475, 471), (471, 475, 476, 472), (472, 476, 477, 473), (347, 348, 478, 474), (474, 478, 479, 475), (475, 479, 480, 476), (476, 480, 481, 477), (348, 349, 482, 478), (478, 482, 483, 479), (479, 483, 484, 480), (480, 484, 485, 481), (349, 335, 350, 482), (482, 350, 351, 483), (483, 351, 352, 484), (484, 352, 353, 485), (625, 616, 488, 505), (624, 625, 505, 504), (623, 624, 504, 503), (622, 623, 503, 502), (606, 622, 502, 486), (604, 605, 501, 500), (603, 604, 500, 499), (602, 603, 499, 498), (587, 602, 498, 489), (610, 496, 497, 611), (609, 495, 496, 610), (608, 494, 495, 609), (606, 486, 494, 608), (611, 497, 489, 617), (590, 492, 493, 591), (589, 491, 492, 590), (588, 490, 491, 589), (586, 488, 490, 588), (591, 493, 487, 597), (605, 597, 487, 501), (466, 362, 507, 525), (462, 466, 525, 524), (458, 462, 524, 523), (454, 458, 523, 522), (361, 454, 522, 506), (436, 388, 509, 521), (432, 436, 521, 520), (428, 432, 520, 519), (424, 428, 519, 518), (383, 424, 518, 508), (408, 516, 517, 409), (407, 515, 516, 408), (406, 514, 515, 407), (361, 506, 514, 406), (409, 517, 508, 382), (400, 512, 513, 401), (399, 511, 512, 400), (398, 510, 511, 399), (363, 507, 510, 398), (401, 513, 509, 388), (467, 363, 527, 545), (463, 467, 545, 544), (459, 463, 544, 543), (455, 459, 543, 542), (360, 455, 542, 526), (435, 387, 529, 541), (431, 435, 541, 540), (427, 431, 540, 539), (423, 427, 539, 538), (384, 423, 538, 528), (412, 536, 537, 413), (411, 535, 536, 412), (410, 534, 535, 411), (360, 526, 534, 410), (413, 537, 528, 383), (396, 532, 533, 397), (395, 531, 532, 396), (394, 530, 531, 395), (364, 527, 530, 394), (397, 533, 529, 387), (468, 364, 547, 565), (464, 468, 565, 564), (460, 464, 564, 563), (456, 460, 563, 562), (359, 456, 562, 546), (434, 386, 549, 561), (430, 434, 561, 560), (426, 430, 560, 559), (422, 426, 559, 558), (385, 422, 558, 548), (416, 556, 557, 417), (415, 555, 556, 416), (414, 554, 555, 415), (359, 546, 554, 414), (417, 557, 548, 384), (392, 552, 553, 393), (391, 551, 552, 392), (390, 550, 551, 391), (365, 547, 550, 390), (393, 553, 549, 386), (465, 469, 585, 584), (461, 465, 584, 583), (457, 461, 583, 582), (358, 457, 582, 568), (378, 339, 569, 581), (379, 378, 581, 580), (380, 379, 580, 579), (381, 380, 579, 578), (338, 381, 578, 567), (420, 576, 577, 421), (419, 575, 576, 420), (418, 574, 575, 419), (358, 568, 574, 418), (376, 572, 573, 377), (375, 571, 572, 376), (374, 570, 571, 375), (341, 566, 570, 374), (377, 573, 569, 339), (421, 577, 567, 385), (469, 365, 566, 585), (437, 389, 597, 605), (405, 591, 597, 389), (362, 586, 588, 402), (402, 588, 589, 403), (403, 589, 590, 404), (404, 590, 591, 405), (382, 425, 602, 587), (425, 429, 603, 602), (429, 433, 604, 603), (433, 437, 605, 604), (505, 488, 586, 595), (504, 505, 595, 594), (503, 504, 594, 593), (502, 503, 593, 592), (486, 502, 592, 596), (496, 600, 601, 497), (495, 599, 600, 496), (494, 598, 599, 495), (486, 596, 598, 494), (497, 601, 587, 489), (345, 611, 617, 334), (336, 606, 608, 342), (342, 608, 609, 343), (343, 609, 610, 344), (344, 610, 611, 345), (336, 357, 622, 606), (357, 356, 623, 622), (356, 355, 624, 623), (355, 354, 625, 624), (354, 337, 616, 625), (500, 501, 615, 614), (499, 500, 614, 613), (498, 499, 613, 612), (489, 498, 612, 617), (492, 620, 621, 493), (491, 619, 620, 492), (490, 618, 619, 491), (488, 616, 618, 490), (493, 621, 607, 487), (501, 487, 607, 615), (626, 639, 638), (627, 639, 641), (626, 638, 643), (626, 643, 645), (626, 645, 642), (627, 641, 648), (628, 640, 650), (629, 644, 652), (630, 646, 654), (631, 647, 656), (627, 648, 651), (628, 650, 653), (629, 652, 655), (630, 654, 657), (631, 656, 649), (632, 658, 663), (633, 659, 665), (634, 660, 666), (635, 661, 667), (636, 662, 664), (664, 667, 637), (664, 662, 667), (662, 635, 667), (667, 666, 637), (667, 661, 666), (661, 634, 666), (666, 665, 637), (666, 660, 665), (660, 633, 665), (665, 663, 637), (665, 659, 663), (659, 632, 663), (663, 664, 637), (663, 658, 664), (658, 636, 664), (649, 662, 636), (649, 656, 662), (656, 635, 662), (657, 661, 635), (657, 654, 661), (654, 634, 661), (655, 660, 634), (655, 652, 660), (652, 633, 660), (653, 659, 633), (653, 650, 659), (650, 632, 659), (651, 658, 632), (651, 648, 658), (648, 636, 658), (656, 657, 635), (656, 647, 657), (647, 630, 657), (654, 655, 634), (654, 646, 655), (646, 629, 655), (652, 653, 633), (652, 644, 653), (644, 628, 653), (650, 651, 632), (650, 640, 651), (640, 627, 651), (648, 649, 636), (648, 641, 649), (641, 631, 649), (642, 647, 631), (642, 645, 647), (645, 630, 647), (645, 646, 630), (645, 643, 646), (643, 629, 646), (643, 644, 629), (643, 638, 644), (638, 628, 644), (641, 642, 631), (641, 639, 642), (639, 626, 642), (638, 640, 628), (638, 639, 640), (639, 627, 640), (668, 681, 680), (669, 681, 683), (668, 680, 685), (668, 685, 687), (668, 687, 684), (669, 683, 690), (670, 682, 692), (671, 686, 694), (672, 688, 696), (673, 689, 698), (669, 690, 693), (670, 692, 695), (671, 694, 697), (672, 696, 699), (673, 698, 691), (674, 700, 705), (675, 701, 707), (676, 702, 708), (677, 703, 709), (678, 704, 706), (706, 709, 679), (706, 704, 709), (704, 677, 709), (709, 708, 679), (709, 703, 708), (703, 676, 708), (708, 707, 679), (708, 702, 707), (702, 675, 707), (707, 705, 679), (707, 701, 705), (701, 674, 705), (705, 706, 679), (705, 700, 706), (700, 678, 706), (691, 704, 678), (691, 698, 704), (698, 677, 704), (699, 703, 677), (699, 696, 703), (696, 676, 703), (697, 702, 676), (697, 694, 702), (694, 675, 702), (695, 701, 675), (695, 692, 701), (692, 674, 701), (693, 700, 674), (693, 690, 700), (690, 678, 700), (698, 699, 677), (698, 689, 699), (689, 672, 699), (696, 697, 676), (696, 688, 697), (688, 671, 697), (694, 695, 675), (694, 686, 695), (686, 670, 695), (692, 693, 674), (692, 682, 693), (682, 669, 693), (690, 691, 678), (690, 683, 691), (683, 673, 691), (684, 689, 673), (684, 687, 689), (687, 672, 689), (687, 688, 672), (687, 685, 688), (685, 671, 688), (685, 686, 671), (685, 680, 686), (680, 670, 686), (683, 684, 673), (683, 681, 684), (681, 668, 684), (680, 682, 670), (680, 681, 682), (681, 669, 682)])
me_icosphere.polygons.foreach_set('material_index', [0, 0, 0, 0, 0, 0, 0, 0, 0, 0, 0, 0, 0, 0, 0, 0, 0, 0, 0, 0, 0, 0, 0, 0, 0, 0, 0, 0, 0, 0, 0, 0, 0, 0, 0, 0, 0, 0, 0, 0, 0, 0, 0, 0, 0, 0, 0, 0, 0, 0, 0, 0, 0, 0, 0, 0, 0, 0, 0, 0, 0, 0, 0, 0, 0, 0, 0, 0, 0, 0, 0, 0, 0, 0, 0, 0, 0, 0, 0, 0, 1, 1, 1, 1, 1, 1, 1, 1, 1, 1, 1, 1, 1, 1, 1, 1, 1, 1, 1, 1, 1, 1, 1, 1, 1, 1, 1, 1, 1, 1, 1, 1, 1, 1, 1, 1, 1, 1, 1, 1, 1, 1, 1, 1, 1, 1, 1, 1, 1, 1, 1, 1, 1, 1, 1, 1, 1, 1, 1, 1, 1, 1, 1, 1, 1, 1, 1, 1, 1, 1, 1, 1, 1, 1, 1, 1, 1, 1, 1, 1, 1, 1, 1, 1, 1, 1, 1, 1, 1, 1, 1, 1, 1, 1, 1, 1, 1, 1, 1, 1, 1, 1, 1, 1, 1, 1, 1, 1, 1, 1, 1, 1, 1, 1, 1, 1, 1, 1, 1, 1, 1, 1, 1, 1, 1, 1, 1, 1, 1, 1, 1, 1, 1, 1, 1, 1, 1, 1, 1, 1, 1, 1, 1, 1, 1, 1, 1, 1, 1, 1, 1, 1, 1, 1, 1, 1, 1, 1, 1, 1, 1, 1, 1, 1, 1, 1, 1, 1, 1, 1, 1, 1, 1, 1, 1, 1, 1, 1, 1, 1, 1, 1, 1, 1, 1, 1, 1, 1, 1, 1, 1, 1, 1, 1, 1, 1, 1, 1, 1, 1, 1, 1, 1, 1, 1, 1, 1, 1, 1, 1, 1, 1, 1, 1, 1, 1, 1, 1, 1, 1, 1, 1, 1, 1, 1, 1, 1, 1, 1, 1, 1, 1, 1, 1, 1, 1, 1, 1, 1, 1, 1, 1, 1, 1, 1, 1, 1, 1, 1, 1, 1, 1, 1, 1, 1, 1, 1, 1, 1, 1, 1, 1, 1, 1, 1, 1, 1, 1, 1, 1, 1, 1, 1, 1, 1, 1, 1, 1, 1, 1, 1, 1, 1, 1, 1, 1, 1, 1, 1, 1, 0, 0, 0, 0, 0, 0, 0, 0, 0, 0, 0, 0, 0, 0, 0, 0, 0, 0, 0, 0, 0, 0, 0, 0, 0, 0, 0, 0, 0, 0, 0, 0, 0, 0, 0, 0, 0, 0, 0, 0, 0, 0, 0, 0, 0, 0, 0, 0, 0, 0, 0, 0, 0, 0, 0, 0, 0, 0, 0, 0, 0, 0, 0, 0, 0, 0, 0, 0, 0, 0, 0, 0, 0, 0, 0, 0, 0, 0, 0, 0, 0, 0, 0, 0, 0, 0, 0, 0, 0, 0, 0, 0, 0, 0, 0, 0, 0, 0, 0, 0, 0, 0, 0, 0, 0, 0, 0, 0, 0, 0, 0, 0, 0, 0, 0, 0, 0, 0, 0, 0, 0, 0, 0, 0, 0, 0, 0, 0, 0, 0, 0, 0, 0, 0, 0, 0, 0, 0, 0, 0, 0, 0, 0, 0, 0, 0, 0, 0, 0, 0, 0, 0, 0, 0, 0, 0, 0, 0, 0, 0, 0, 0, 0, 0, 0, 0, 0, 0, 0, 0, 0, 0, 0, 0, 0, 0, 0, 0, 0, 0, 0, 0, 0, 0, 0, 0, 0, 0, 0, 0, 0, 0, 0, 0, 0, 0, 0, 0, 0, 0, 0, 0, 0, 0, 0, 0, 0, 0, 0, 0, 0, 0, 0, 0, 0, 0, 0, 0, 0, 0, 0, 0, 0, 0, 0, 0, 0, 0, 0, 0, 0, 0, 0, 0, 0, 0, 0, 0, 0, 0, 0, 0, 0, 0, 0, 0, 0, 0, 0, 0, 0, 0, 0, 0, 0, 0, 0, 0, 0, 0, 0, 0, 0, 0, 0, 0, 0, 0, 0, 0, 0, 0, 0, 0, 0, 0, 0, 0, 0, 0, 0, 0, 0, 0, 0, 0, 0, 0, 0, 0, 2, 2, 2, 2, 2, 2, 2, 2, 2, 2, 2, 2, 2, 2, 2, 2, 2, 2, 2, 2, 2, 2, 2, 2, 2, 2, 2, 2, 2, 2, 2, 2, 2, 2, 2, 2, 2, 2, 2, 2, 2, 2, 2, 2, 2, 2, 2, 2, 2, 2, 2, 2, 2, 2, 2, 2, 2, 2, 2, 2, 2, 2, 2, 2, 2, 2, 2, 2, 2, 2, 2, 2, 2, 2, 2, 2, 2, 2, 2, 2, 2, 2, 2, 2, 2, 2, 2, 2, 2, 2, 2, 2, 2, 2, 2, 2, 2, 2, 2, 2, 2, 2, 2, 2, 2, 2, 2, 2, 2, 2, 2, 2, 2, 2, 2, 2, 2, 2, 2, 2, 2, 2, 2, 2, 2, 2, 2, 2, 2, 2, 2, 2, 2, 2, 2, 2, 2, 2, 2, 2, 2, 2, 2, 2, 2, 2, 2, 2, 2, 2, 2, 2, 2, 2, 2, 2, 2, 2, 2, 2])
me_icosphere.materials.append(mat_material_001)
me_icosphere.materials.append(mat_material_002)
me_icosphere.materials.append(mat_yeast_eyes)
me_icosphere.use_remesh_preserve_volume = False
me_icosphere.use_remesh_preserve_attributes = False
me_icosphere.use_mirror_vertex_groups = False
me_icosphere.update()
arm_armature = bpy.data.armatures.new('Armature')  # bones are not reproduced

# ---- objects
ob_armature = bpy.data.objects.new('Armature', arm_armature)
ob_icosphere = bpy.data.objects.new('Icosphere', me_icosphere)

# ---- transforms, parenting, visibility, modifiers, constraints
ob_armature.location = (0.2316, -0.01722, -0.01466)
ob_armature.rotation_euler = (-3.515e-06, -1.561, 3.549e-06)
ob_armature.show_in_front = True
ob_armature.lineart.crease_threshold = 0.0
ob_icosphere.parent = ob_armature
ob_icosphere.matrix_parent_inverse = Matrix(((0.009644, 3.423e-08, 1.0, 0.01242), (-3.423e-08, 1.0, -3.39e-08, 0.01722), (-1.0, -3.39e-08, 0.009644, 0.2317), (0.0, 0.0, 0.0, 1.0)))
ob_icosphere.location = (0.0, 4.967e-09, 0.0)
ob_icosphere.lineart.crease_threshold = 0.0
_vg = ob_icosphere.vertex_groups.new(name='Body.001')
for _i, _w in zip([0, 1, 2, 3, 4, 5, 6, 7, 8, 9, 10, 11, 12, 13, 14, 15, 16, 17, 18, 19, 20, 21, 22, 23, 24, 25, 26, 27, 28, 29, 30, 31, 32, 33, 34, 35, 36, 37, 38, 39, 40, 41, 626, 627, 628, 629, 630, 631, 632, 633, 634, 635, 636, 637, 638, 639, 640, 641, 642, 643, 644, 645, 646, 647, 648, 649, 650, 651, 652, 653, 654, 655, 656, 657, 658, 659, 660, 661, 662, 663, 664, 665, 666, 667, 668, 669, 670, 671, 672, 673, 674, 675, 676, 677, 678, 679, 680, 681, 682, 683, 684, 685, 686, 687, 688, 689, 690, 691, 692, 693, 694, 695, 696, 697, 698, 699, 700, 701, 702, 703, 704, 705, 706, 707, 708, 709], [0.9772, 0.9859, 0.8269, 0.2976, 0.8906, 0.9886, 0.9555, 0.4914, 0.5439, 0.9657, 0.9932, 0.9711, 0.8782, 0.9847, 0.9503, 0.9928, 0.9876, 0.8834, 0.2275, 0.9228, 0.5881, 0.9649, 0.992, 0.9928, 0.92, 0.9759, 0.05119, 0.68, 0.8, 0.08343, 0.9813, 0.9425, 0.9855, 0.8539, 0.06547, 0.8916, 0.9876, 0.9621, 0.9913, 0.8397, 0.8391, 0.9664, 1.0, 1.0, 1.0, 1.0, 1.0, 1.0, 1.0, 1.0, 1.0, 1.0, 1.0, 1.0, 1.0, 1.0, 1.0, 1.0, 1.0, 1.0, 1.0, 1.0, 1.0, 1.0, 1.0, 1.0, 1.0, 1.0, 1.0, 1.0, 1.0, 1.0, 1.0, 1.0, 1.0, 1.0, 1.0, 1.0, 1.0, 1.0, 1.0, 1.0, 1.0, 1.0, 1.0, 1.0, 1.0, 1.0, 1.0, 1.0, 1.0, 1.0, 1.0, 1.0, 1.0, 1.0, 1.0, 1.0, 1.0, 1.0, 1.0, 1.0, 1.0, 1.0, 1.0, 1.0, 1.0, 1.0, 1.0, 1.0, 1.0, 1.0, 1.0, 1.0, 1.0, 1.0, 1.0, 1.0, 1.0, 1.0, 1.0, 1.0, 1.0, 1.0, 1.0, 1.0]): _vg.add([_i], _w, 'REPLACE')
_vg = ob_icosphere.vertex_groups.new(name='Body.Left')
for _i, _w in zip([2, 3, 7, 12, 14, 17, 18, 20, 24, 26, 27, 33, 34, 39, 338, 339, 340, 341, 358, 365, 366, 367, 368, 369, 370, 371, 372, 373, 374, 375, 376, 377, 378, 379, 380, 381, 385, 386, 390, 391, 393, 418, 419, 420, 421, 422, 426, 430, 434, 438, 439, 440, 441, 442, 443, 444, 445, 446, 447, 448, 449, 450, 451, 452, 453, 457, 461, 465, 469, 548, 557, 558, 559, 560, 566, 567, 568, 569, 570, 571, 572, 573, 574, 575, 576, 577, 578, 579, 580, 581, 582, 583, 584, 585], [0.09588, 0.3279, 0.3743, 0.06734, 0.004265, 0.05045, 0.4413, 0.01197, 0.03794, 0.8724, 0.1762, 0.0805, 0.06041, 0.06409, 0.8141, 0.9813, 0.4486, 0.4586, 0.04992, 0.05889, 0.4795, 0.5499, 0.5498, 0.4775, 0.8223, 0.7504, 0.5399, 0.4967, 0.5173, 0.5692, 0.8639, 0.9697, 0.9821, 0.9392, 0.9011, 0.8503, 0.1129, 0.1127, 0.06431, 0.02762, 0.1062, 0.0559, 0.05242, 0.06817, 0.1038, 0.1176, 0.116, 0.1107, 0.1075, 0.5359, 0.5866, 0.769, 0.8533, 0.6019, 0.6391, 0.7451, 0.8562, 0.6062, 0.6465, 0.7586, 0.875, 0.5373, 0.5831, 0.8365, 0.9454, 0.05316, 0.04668, 0.04995, 0.058, 0.006871, 0.003827, 0.00778, 0.005766, 0.002219, 0.2078, 0.5051, 0.1798, 0.8037, 0.255, 0.378, 0.6504, 0.7909, 0.1915, 0.1957, 0.226, 0.3959, 0.5521, 0.6479, 0.7215, 0.7808, 0.2125, 0.2503, 0.2522, 0.2252]): _vg.add([_i], _w, 'REPLACE')
_vg = ob_icosphere.vertex_groups.new(name='Jaw.Left')
for _i, _w in zip([2, 7, 12, 18, 27, 33, 334, 335, 336, 337, 338, 340, 341, 342, 343, 344, 345, 346, 347, 348, 349, 350, 351, 352, 353, 354, 355, 356, 357, 358, 359, 360, 361, 362, 363, 364, 365, 366, 367, 368, 369, 370, 371, 372, 373, 374, 375, 376, 377, 379, 380, 381, 382, 383, 384, 385, 386, 387, 388, 389, 390, 391, 392, 393, 394, 395, 396, 397, 398, 399, 400, 401, 402, 403, 404, 405, 406, 407, 408, 409, 410, 411, 412, 413, 414, 415, 416, 417, 418, 419, 420, 421, 422, 423, 424, 425, 426, 427, 428, 429, 430, 431, 432, 433, 434, 435, 436, 437, 438, 439, 440, 441, 442, 443, 444, 445, 446, 447, 448, 449, 450, 451, 452, 453, 454, 455, 456, 457, 458, 459, 460, 461, 462, 463, 464, 465, 466, 467, 468, 469, 470, 471, 472, 473, 474, 475, 476, 477, 478, 479, 480, 481, 482, 483, 484, 485, 486, 487, 488, 489, 490, 491, 492, 493, 494, 495, 496, 497, 498, 499, 500, 501, 502, 503, 504, 505, 506, 507, 508, 509, 510, 511, 512, 513, 514, 515, 516, 517, 518, 519, 520, 521, 522, 523, 524, 525, 526, 527, 528, 529, 530, 531, 532, 533, 534, 535, 536, 537, 538, 539, 540, 541, 542, 543, 544, 545, 546, 547, 548, 549, 550, 551, 552, 553, 554, 555, 556, 557, 558, 559, 560, 561, 562, 563, 564, 565, 566, 567, 568, 569, 570, 571, 572, 573, 574, 575, 576, 577, 578, 579, 580, 581, 582, 583, 584, 585, 586, 587, 588, 589, 590, 591, 592, 593, 594, 595, 596, 597, 598, 599, 600, 601, 602, 603, 604, 605, 606, 607, 608, 609, 610, 611, 612, 613, 614, 615, 616, 617, 618, 619, 620, 621, 622, 623, 624, 625], [0.05972, 0.04365, 0.03803, 0.3082, 0.1083, 0.02614, 1.0, 1.0, 1.0, 1.0, 0.1859, 0.5514, 0.5414, 1.0, 1.0, 1.0, 1.0, 1.0, 1.0, 1.0, 1.0, 1.0, 1.0, 1.0, 1.0, 1.0, 1.0, 1.0, 1.0, 0.95, 0.9935, 0.9993, 0.9999, 0.9999, 0.9993, 0.993, 0.9411, 0.5205, 0.4501, 0.4502, 0.5225, 0.1777, 0.2496, 0.4601, 0.5033, 0.4827, 0.4308, 0.1361, 0.01066, 0.06082, 0.09888, 0.1497, 1.0, 0.9995, 0.993, 0.8871, 0.8873, 0.9965, 0.9998, 1.0, 0.9357, 0.9612, 0.9963, 0.8938, 0.9946, 0.9982, 0.9999, 0.9969, 0.9995, 0.9998, 1.0, 0.9998, 0.9999, 1.0, 1.0, 1.0, 0.9999, 1.0, 1.0, 1.0, 0.9994, 0.9995, 0.9996, 0.9995, 0.9943, 0.9951, 0.9946, 0.9932, 0.9441, 0.9476, 0.9318, 0.8962, 0.8824, 0.9935, 0.9996, 1.0, 0.884, 0.9943, 0.9997, 1.0, 0.8893, 0.9953, 0.9997, 1.0, 0.8925, 0.9961, 0.9998, 1.0, 0.4641, 0.4134, 0.231, 0.1467, 0.3981, 0.3609, 0.255, 0.1438, 0.3938, 0.3535, 0.2414, 0.125, 0.4627, 0.4169, 0.1635, 0.0546, 0.9999, 0.9993, 0.9933, 0.9468, 0.9999, 0.9993, 0.9932, 0.9517, 0.9999, 0.9993, 0.9932, 0.95, 0.9999, 0.9993, 0.9931, 0.942, 1.0, 1.0, 1.0, 1.0, 1.0, 1.0, 1.0, 1.0, 1.0, 1.0, 1.0, 1.0, 1.0, 1.0, 1.0, 1.0, 1.0, 1.0, 1.0, 1.0, 1.0, 1.0, 1.0, 1.0, 1.0, 1.0, 1.0, 1.0, 1.0, 1.0, 1.0, 1.0, 1.0, 1.0, 1.0, 1.0, 0.9998, 0.9998, 0.9999, 0.9999, 0.9998, 0.9999, 1.0, 1.0, 0.9998, 0.9999, 0.9999, 0.9999, 0.9999, 0.9999, 0.9999, 0.9999, 0.9998, 0.9998, 0.9998, 0.9998, 0.9978, 0.9976, 0.9983, 0.999, 0.9983, 0.9995, 1.0, 0.9994, 0.9981, 0.9985, 0.9984, 0.9982, 0.9984, 0.9985, 0.9987, 0.9989, 0.9977, 0.9977, 0.9977, 0.9976, 0.9818, 0.9798, 0.9716, 0.9773, 0.9824, 0.993, 0.9997, 0.9825, 0.9826, 0.984, 0.9806, 0.9731, 0.9711, 0.9721, 0.9739, 0.9757, 0.9815, 0.9812, 0.9809, 0.9804, 0.7922, 0.4949, 0.8202, 0.1963, 0.745, 0.622, 0.3496, 0.2091, 0.8085, 0.8043, 0.774, 0.6041, 0.4479, 0.3521, 0.2785, 0.2192, 0.7875, 0.7497, 0.7478, 0.7748, 1.0, 1.0, 1.0, 1.0, 1.0, 1.0, 1.0, 1.0, 1.0, 1.0, 1.0, 1.0, 1.0, 1.0, 1.0, 1.0, 1.0, 1.0, 1.0, 1.0, 1.0, 1.0, 1.0, 1.0, 1.0, 1.0, 1.0, 1.0, 1.0, 1.0, 1.0, 1.0, 1.0, 1.0, 1.0, 1.0, 1.0, 1.0, 1.0, 1.0]): _vg.add([_i], _w, 'REPLACE')
_vg = ob_icosphere.vertex_groups.new(name='Body.Right')
for _i, _w in zip([3, 4, 7, 8, 9, 17, 19, 20, 21, 26, 27, 28, 29, 31, 33, 34, 35, 39, 40, 41, 46, 47, 48, 49, 66, 73, 74, 75, 76, 77, 78, 79, 80, 81, 82, 83, 84, 85, 86, 87, 88, 89, 93, 94, 98, 101, 126, 127, 128, 129, 130, 134, 138, 142, 146, 147, 148, 149, 150, 151, 152, 153, 154, 155, 156, 157, 158, 159, 160, 161, 165, 169, 173, 177, 274, 275, 276, 277, 278, 279, 280, 281, 282, 283, 284, 285, 286, 287, 288, 289, 290, 291, 292, 293], [0.3512, 0.09847, 0.08747, 0.4404, 0.01096, 0.04824, 0.0646, 0.3756, 0.01072, 0.05746, 0.02104, 0.1832, 0.9041, 0.05164, 0.005149, 0.8721, 0.09977, 0.08628, 0.1484, 0.0092, 0.9351, 0.8907, 0.3938, 0.3817, 0.02864, 0.03082, 0.4129, 0.4687, 0.4701, 0.4188, 0.8926, 0.7351, 0.4657, 0.4308, 0.4125, 0.4553, 0.6871, 0.8568, 0.9233, 0.9357, 0.9431, 0.9438, 0.1057, 0.05654, 0.03479, 0.04915, 0.03904, 0.02101, 0.04111, 0.09735, 0.09381, 0.07479, 0.06173, 0.0591, 0.4592, 0.4892, 0.7119, 0.881, 0.5006, 0.518, 0.5844, 0.8133, 0.5004, 0.5177, 0.5841, 0.8037, 0.4508, 0.479, 0.6173, 0.8555, 0.03304, 0.02086, 0.02105, 0.03335, 0.1769, 0.8133, 0.1695, 0.6209, 0.1671, 0.1339, 0.06857, 0.3852, 0.1552, 0.1518, 0.1788, 0.7204, 0.8225, 0.814, 0.7849, 0.7325, 0.207, 0.2449, 0.2452, 0.2101]): _vg.add([_i], _w, 'REPLACE')
_vg = ob_icosphere.vertex_groups.new(name='Jam.Right')
for _i, _w in zip([42, 43, 44, 45, 46, 47, 48, 49, 50, 51, 52, 53, 54, 55, 56, 57, 58, 59, 60, 61, 62, 63, 64, 65, 66, 67, 68, 69, 70, 71, 72, 73, 74, 75, 76, 77, 78, 79, 80, 81, 82, 83, 84, 85, 86, 87, 88, 89, 90, 91, 92, 93, 94, 95, 96, 97, 98, 99, 100, 101, 102, 103, 104, 105, 106, 107, 108, 109, 110, 111, 112, 113, 114, 115, 116, 117, 118, 119, 120, 121, 122, 123, 124, 125, 126, 127, 128, 129, 130, 131, 132, 133, 134, 135, 136, 137, 138, 139, 140, 141, 142, 143, 144, 145, 146, 147, 148, 149, 150, 151, 152, 153, 154, 155, 156, 157, 158, 159, 160, 161, 162, 163, 164, 165, 166, 167, 168, 169, 170, 171, 172, 173, 174, 175, 176, 177, 178, 179, 180, 181, 182, 183, 184, 185, 186, 187, 188, 189, 190, 191, 192, 193, 194, 195, 196, 197, 198, 199, 200, 201, 202, 203, 204, 205, 206, 207, 208, 209, 210, 211, 212, 213, 214, 215, 216, 217, 218, 219, 220, 221, 222, 223, 224, 225, 226, 227, 228, 229, 230, 231, 232, 233, 234, 235, 236, 237, 238, 239, 240, 241, 242, 243, 244, 245, 246, 247, 248, 249, 250, 251, 252, 253, 254, 255, 256, 257, 258, 259, 260, 261, 262, 263, 264, 265, 266, 267, 268, 269, 270, 271, 272, 273, 274, 275, 276, 277, 278, 279, 280, 281, 282, 283, 284, 285, 286, 287, 288, 289, 290, 291, 292, 293, 294, 295, 296, 297, 298, 299, 300, 301, 302, 303, 304, 305, 306, 307, 308, 309, 310, 311, 312, 313, 314, 315, 316, 317, 318, 319, 320, 321, 322, 323, 324, 325, 326, 327, 328, 329, 330, 331, 332, 333], [1.0, 1.0, 1.0, 1.0, 0.06492, 0.1093, 0.6062, 0.6183, 1.0, 1.0, 1.0, 1.0, 1.0, 1.0, 1.0, 1.0, 1.0, 1.0, 1.0, 1.0, 1.0, 1.0, 1.0, 1.0, 0.9607, 0.9959, 0.9996, 1.0, 1.0, 0.9996, 0.996, 0.9596, 0.5871, 0.5313, 0.5299, 0.5812, 0.1074, 0.2649, 0.5343, 0.5692, 0.5875, 0.5447, 0.3129, 0.1432, 0.07675, 0.06434, 0.05687, 0.05625, 1.0, 0.9999, 0.9976, 0.8943, 0.9435, 0.999, 1.0, 1.0, 0.9576, 0.9755, 0.9873, 0.9504, 0.9969, 0.9988, 0.9996, 0.9991, 0.9998, 0.9999, 1.0, 1.0, 1.0, 1.0, 1.0, 1.0, 1.0, 1.0, 1.0, 1.0, 0.9997, 0.9999, 0.9999, 0.9999, 0.9964, 0.9979, 0.9985, 0.9977, 0.9555, 0.9645, 0.9544, 0.9026, 0.9062, 0.998, 0.9999, 1.0, 0.9252, 0.9985, 1.0, 1.0, 0.9383, 0.9988, 1.0, 1.0, 0.9409, 0.9989, 1.0, 1.0, 0.5408, 0.5108, 0.2881, 0.119, 0.4994, 0.482, 0.4156, 0.1867, 0.4996, 0.4823, 0.4159, 0.1963, 0.5492, 0.521, 0.3827, 0.1445, 1.0, 0.9996, 0.9958, 0.9585, 1.0, 0.9996, 0.9958, 0.9646, 1.0, 0.9996, 0.9959, 0.9645, 1.0, 0.9996, 0.9959, 0.9583, 1.0, 1.0, 1.0, 1.0, 1.0, 1.0, 1.0, 1.0, 1.0, 1.0, 1.0, 1.0, 1.0, 1.0, 1.0, 1.0, 1.0, 1.0, 1.0, 1.0, 1.0, 1.0, 1.0, 1.0, 1.0, 1.0, 1.0, 1.0, 1.0, 1.0, 1.0, 1.0, 1.0, 1.0, 1.0, 1.0, 0.9999, 0.9999, 1.0, 1.0, 0.9999, 1.0, 1.0, 1.0, 0.9999, 1.0, 1.0, 1.0, 1.0, 1.0, 1.0, 1.0, 0.9999, 0.9999, 0.9999, 0.9999, 0.9987, 0.9988, 0.9996, 0.9998, 0.9991, 0.9997, 0.9999, 0.9999, 0.999, 0.9995, 0.9997, 0.9996, 0.9996, 0.9997, 0.9997, 0.9998, 0.9987, 0.9987, 0.9987, 0.9988, 0.9872, 0.9874, 0.9841, 0.9902, 0.9889, 0.9948, 0.9979, 0.9936, 0.9876, 0.9914, 0.9917, 0.9848, 0.9846, 0.9863, 0.988, 0.9891, 0.9873, 0.9873, 0.9874, 0.9873, 0.8231, 0.1867, 0.8305, 0.3791, 0.8329, 0.8661, 0.9314, 0.6148, 0.8448, 0.8482, 0.8212, 0.2796, 0.1775, 0.186, 0.2151, 0.2675, 0.793, 0.7551, 0.7548, 0.7899, 1.0, 1.0, 1.0, 1.0, 1.0, 1.0, 1.0, 1.0, 1.0, 1.0, 1.0, 1.0, 1.0, 1.0, 1.0, 1.0, 1.0, 1.0, 1.0, 1.0, 1.0, 1.0, 1.0, 1.0, 1.0, 1.0, 1.0, 1.0, 1.0, 1.0, 1.0, 1.0, 1.0, 1.0, 1.0, 1.0, 1.0, 1.0, 1.0, 1.0]): _vg.add([_i], _w, 'REPLACE')
_m = ob_icosphere.modifiers.new('Armature', 'ARMATURE')
_m.object = ob_armature

# ---- collection membership
col_collection_1.objects.link(ob_armature)
col_collection_1.objects.link(ob_icosphere)

# ---- scene / render settings (as saved in the file)
scene.frame_start = 1; scene.frame_end = 16; scene.frame_set(1)
scene.render.engine = 'BLENDER_EEVEE_NEXT'
scene.render.resolution_percentage = 50
scene.render.dither_intensity = 0.0
scene.cycles.use_denoising = False
scene.cycles.samples = 128
scene.cycles.sampling_pattern = 'TABULATED_SOBOL'
scene.cycles.light_sampling_threshold = 0.0
scene.cycles.use_adaptive_sampling = False
scene.cycles.use_light_tree = False
scene.cycles.blur_glossy = 0.0
scene.cycles.sample_clamp_indirect = 0.0
scene.view_settings.view_transform = 'Standard'
bpy.context.view_layer.update()

# ---- added for rendering (the .blend has no active camera and no usable light): camera, sun
cam_auto = bpy.data.cameras.new('AutoCamera')
cam_auto.lens = 50.0
cam_auto.sensor_width = 36.0
cam_auto.clip_end = 1000.0
ob_auto_camera = bpy.data.objects.new('AutoCamera', cam_auto)
scene.collection.objects.link(ob_auto_camera)
ob_auto_camera.location = (2.99716, -4.52305, 3.05523)
ob_auto_camera.rotation_euler = (1.09748, -7.21219e-08, 0.694738)
scene.camera = ob_auto_camera
light_auto_sun = bpy.data.lights.new('AutoSun', 'SUN')
light_auto_sun.energy = 3.0
light_auto_sun.angle = 0.0523599
ob_auto_sun = bpy.data.objects.new('AutoSun', light_auto_sun)
scene.collection.objects.link(ob_auto_sun)
ob_auto_sun.rotation_euler = (0.872665, 0.174533, 0.523599)
bpy.context.view_layer.update()
